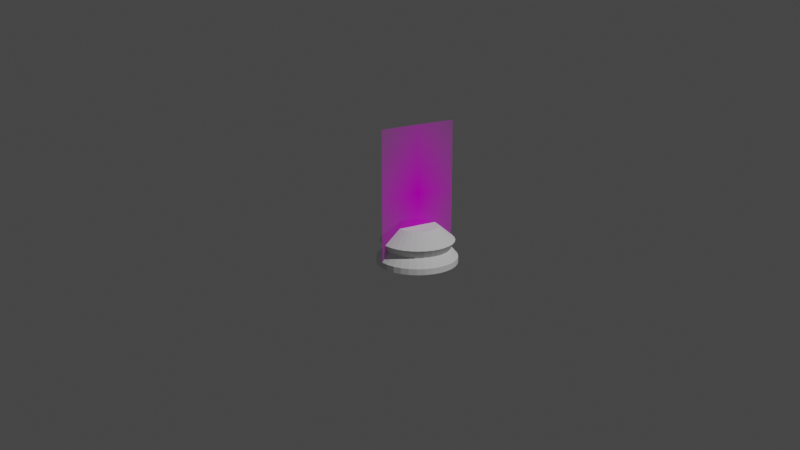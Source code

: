 # Source: Chess_Piece_Base.blend  (saved by Blender 2.80.69; exported with 4.5.12 LTS)
import bpy
from mathutils import Matrix  # noqa: F401  (used for matrix-valued properties, if any)

bpy.ops.wm.read_factory_settings(use_empty=True)
scene = bpy.context.scene
scene.name = 'Scene'

# ---- collections
col_collection = bpy.data.collections.new('Collection'); scene.collection.children.link(col_collection)

# ---- images (referenced by path relative to the original .blend; pixels are not part of the script)
import os
ASSET_DIR = os.environ.get("B2B_ASSET_DIR", "")  # directory of the original .blend (textures are referenced by path, not embedded)
HERE = os.path.dirname(os.path.abspath(__file__))  # packed textures are extracted next to this script under _unpacked/

def load_image(name, relpath, width, height, colorspace="sRGB"):
    """Load a texture the original file referenced (path relative to the .blend, or extracted next to this script)."""
    p = next((c for c in (os.path.join(HERE, relpath), os.path.join(ASSET_DIR, relpath)) if relpath and os.path.exists(c)), "")
    if p:
        img = bpy.data.images.load(p, check_existing=True)
        img.name = name
    else:  # same state as the original file: an image datablock whose file is absent (Cycles renders it pink)
        img = bpy.data.images.new(name, width, height)
        img.source = "FILE"
        img.filepath = "//" + (relpath or name)
    img.colorspace_settings.name = colorspace
    return img
img_staunton_pawn_png = load_image('Staunton Pawn.png', 'Staunton Pawn.png', 1024, 1024, 'sRGB')

# ---- materials (node trees are filled in below, after node groups)
mat_staunton_pawn = bpy.data.materials.new('Staunton Pawn')
mat_staunton_pawn.use_transparent_shadow = False
mat_staunton_pawn.roughness = 0.25

# ---- material node trees
mat_staunton_pawn.use_nodes = True; mat_staunton_pawn.node_tree.nodes.clear()
_N = mat_staunton_pawn.node_tree.nodes; _L = mat_staunton_pawn.node_tree.links
n0 = _N.new('ShaderNodeOutputMaterial'); n0.name = 'Material Output'; n0.location = (300, 300)
n1 = _N.new('ShaderNodeTexImage'); n1.name = 'Image Texture'; n1.location = (-400, 60)
n1.image = img_staunton_pawn_png
n1.extension = 'CLIP'
n2 = _N.new('ShaderNodeBsdfDiffuse'); n2.name = 'Diffuse BSDF'; n2.location = (-200, 60)
n3 = _N.new('ShaderNodeBsdfTransparent'); n3.name = 'Transparent BSDF'; n3.location = (-200, 240)
n4 = _N.new('ShaderNodeMixShader'); n4.name = 'Mix Shader'; n4.location = (0, 300)
_L.new(n1.outputs[0], n2.inputs[0])
_L.new(n1.outputs[1], n4.inputs[0])
_L.new(n3.outputs[0], n4.inputs[1])
_L.new(n2.outputs[0], n4.inputs[2])
_L.new(n4.outputs[0], n0.inputs[0])
n0.is_active_output = True

# ---- world
world_world = bpy.data.worlds.new('World'); scene.world = world_world
world_world.use_nodes = True; world_world.node_tree.nodes.clear()
_N = world_world.node_tree.nodes; _L = world_world.node_tree.links
n0 = _N.new('ShaderNodeOutputWorld'); n0.name = 'World Output'; n0.location = (300, 300)
n1 = _N.new('ShaderNodeBackground'); n1.name = 'Background'; n1.location = (10, 300)
n1.inputs[0].default_value = (0.05088, 0.05088, 0.05088, 1.0)
_L.new(n1.outputs[0], n0.inputs[0])
n0.is_active_output = True
world_world.color = (0.05088, 0.05088, 0.05088)
world_world.use_sun_shadow = False
world_world.sun_shadow_jitter_overblur = 0.0

# ---- cameras
cam_camera = bpy.data.cameras.new('Camera')
cam_camera.clip_start = 0.01
cam_camera.clip_end = 100.0
cam_camera.ortho_scale = 7.314
cam_camera.dof.focus_distance = 0.0
cam_camera.dof.aperture_fstop = 128.0

# ---- lights
light_light = bpy.data.lights.new('Light', 'POINT')
light_light.transmission_factor = 0.0
light_light.cutoff_distance = 30.0
light_light.energy = 1000.0
light_light.shadow_buffer_clip_start = 1.001
light_light.shadow_soft_size = 0.1
light_light.shadow_maximum_resolution = 0.006
light_light.use_absolute_resolution = True

# ---- meshes
me_staunton_pawn = bpy.data.meshes.new('Staunton Pawn')
me_staunton_pawn.from_pydata([(-0.015, 0.0, -2.62e-09), (0.015, 0.0, -2.62e-09), (-0.015, 0.0511, -2.62e-09), (0.015, 0.0511, -2.62e-09)], [], [(0, 1, 3, 2)])
_uv = me_staunton_pawn.uv_layers.new(name='UVMap')
_uv.uv.foreach_set('vector', [0.0, 0.0, 1.0, 0.0, 1.0, 1.0, 0.0, 1.0])
me_staunton_pawn.materials.append(mat_staunton_pawn)
me_staunton_pawn.use_remesh_preserve_volume = False
me_staunton_pawn.use_remesh_preserve_attributes = False
me_staunton_pawn.use_mirror_vertex_groups = False
me_staunton_pawn.update()
me_cylinder_001 = bpy.data.meshes.new('Cylinder.001')
me_cylinder_001.from_pydata([(-1.666e-09, 0.015, -5.588e-09), (-8.435e-10, 0.007593, 0.0137), (0.002926, 0.01471, -5.588e-09), (0.001481, 0.007448, 0.0137), (0.00574, 0.01386, -5.588e-09), (0.002906, 0.007015, 0.0137), (0.008334, 0.01247, -5.588e-09), (0.004219, 0.006314, 0.0137), (0.01061, 0.01061, -5.588e-09), (0.005369, 0.005369, 0.0137), (0.01247, 0.008334, -5.588e-09), (0.006314, 0.004219, 0.0137), (0.01386, 0.00574, -5.588e-09), (0.007015, 0.002906, 0.0137), (0.01471, 0.002926, -5.588e-09), (0.007448, 0.001481, 0.0137), (0.015, -3.844e-09, -5.588e-09), (0.007593, -1.946e-09, 0.0137), (0.01471, -0.002926, -5.588e-09), (0.007448, -0.001481, 0.0137), (0.01386, -0.00574, -5.588e-09), (0.007015, -0.002906, 0.0137), (0.01247, -0.008334, -5.588e-09), (0.006314, -0.004219, 0.0137), (0.01061, -0.01061, -5.588e-09), (0.005369, -0.005369, 0.0137), (0.008334, -0.01247, -5.588e-09), (0.004219, -0.006314, 0.0137), (0.00574, -0.01386, -5.588e-09), (0.002906, -0.007015, 0.0137), (0.002926, -0.01471, -5.588e-09), (0.001481, -0.007448, 0.0137), (-6.554e-09, -0.015, -5.588e-09), (-3.318e-09, -0.007593, 0.0137), (-0.002926, -0.01471, -5.588e-09), (-0.001481, -0.007448, 0.0137), (-0.00574, -0.01386, -5.588e-09), (-0.002906, -0.007015, 0.0137), (-0.008334, -0.01247, -5.588e-09), (-0.004219, -0.006314, 0.0137), (-0.01061, -0.01061, -5.588e-09), (-0.005369, -0.005369, 0.0137), (-0.01247, -0.008334, -5.588e-09), (-0.006314, -0.004219, 0.0137), (-0.01386, -0.00574, -5.588e-09), (-0.007015, -0.002906, 0.0137), (-0.01471, -0.002926, -5.588e-09), (-0.007448, -0.001481, 0.0137), (-0.015, 9.507e-09, -5.588e-09), (-0.007593, 4.813e-09, 0.0137), (-0.01471, 0.002926, -5.588e-09), (-0.007448, 0.001481, 0.0137), (-0.01386, 0.00574, -5.588e-09), (-0.007015, 0.002906, 0.0137), (-0.01247, 0.008334, -5.588e-09), (-0.006314, 0.004219, 0.0137), (-0.01061, 0.01061, -5.588e-09), (-0.005369, 0.005369, 0.0137), (-0.008334, 0.01247, -5.588e-09), (-0.004219, 0.006314, 0.0137), (-0.00574, 0.01386, -5.588e-09), (-0.002906, 0.007015, 0.0137), (-0.002926, 0.01471, -5.588e-09), (-0.001481, 0.007448, 0.0137), (-1.382e-09, 0.0122, 0.005492), (0.0001449, 0.01377, 0.008483), (0.00238, 0.01197, 0.005492), (0.002828, 0.01351, 0.008483), (0.004669, 0.01127, 0.005492), (0.005408, 0.01273, 0.008483), (0.006778, 0.01014, 0.005492), (0.007786, 0.01146, 0.008483), (0.008627, 0.008627, 0.005492), (0.00987, 0.009746, 0.008483), (0.01014, 0.006778, 0.005492), (0.01158, 0.007662, 0.008483), (0.01127, 0.004669, 0.005492), (0.01285, 0.005284, 0.008483), (0.01197, 0.00238, 0.005492), (0.01363, 0.002704, 0.008483), (0.0122, -3.171e-09, 0.005492), (0.0139, 2.041e-05, 0.008483), (0.01197, -0.00238, 0.005492), (0.01363, -0.002663, 0.008483), (0.01127, -0.004669, 0.005492), (0.01285, -0.005243, 0.008483), (0.01014, -0.006778, 0.005492), (0.01158, -0.007621, 0.008483), (0.008627, -0.008627, 0.005492), (0.00987, -0.009705, 0.008483), (0.006778, -0.01014, 0.005492), (0.007786, -0.01142, 0.008483), (0.004669, -0.01127, 0.005492), (0.005408, -0.01269, 0.008483), (0.00238, -0.01197, 0.005492), (0.002828, -0.01347, 0.008483), (-5.358e-09, -0.0122, 0.005492), (0.0001449, -0.01373, 0.008483), (-0.00238, -0.01197, 0.005492), (-0.002538, -0.01347, 0.008483), (-0.004669, -0.01127, 0.005492), (-0.005119, -0.01269, 0.008483), (-0.006778, -0.01014, 0.005492), (-0.007496, -0.01142, 0.008483), (-0.008627, -0.008627, 0.005492), (-0.009581, -0.009705, 0.008483), (-0.01014, -0.006778, 0.005492), (-0.01129, -0.007621, 0.008483), (-0.01127, -0.004669, 0.005492), (-0.01256, -0.005243, 0.008483), (-0.01197, -0.00238, 0.005492), (-0.01334, -0.002663, 0.008483), (-0.0122, 7.689e-09, 0.005492), (-0.01361, 2.042e-05, 0.008483), (-0.01197, 0.00238, 0.005492), (-0.01334, 0.002704, 0.008483), (-0.01127, 0.004669, 0.005492), (-0.01256, 0.005284, 0.008483), (-0.01014, 0.006778, 0.005492), (-0.01129, 0.007662, 0.008483), (-0.008627, 0.008627, 0.005492), (-0.009581, 0.009746, 0.008483), (-0.006778, 0.01014, 0.005492), (-0.007496, 0.01146, 0.008483), (-0.004669, 0.01127, 0.005492), (-0.005118, 0.01273, 0.008483), (-0.00238, 0.01197, 0.005492), (-0.002538, 0.01351, 0.008483), (-1.486e-09, 0.01334, 0.004201), (0.00261, 0.01308, 0.004201), (0.005119, 0.01232, 0.004201), (0.007432, 0.01108, 0.004201), (0.009459, 0.009418, 0.004201), (0.01112, 0.007391, 0.004201), (0.01236, 0.005078, 0.004201), (0.01312, 0.002569, 0.004201), (0.01338, -4.066e-05, 0.004201), (0.01312, -0.00265, 0.004201), (0.01236, -0.00516, 0.004201), (0.01112, -0.007472, 0.004201), (0.009459, -0.009499, 0.004201), (0.007432, -0.01116, 0.004201), (0.005119, -0.0124, 0.004201), (0.00261, -0.01316, 0.004201), (-5.844e-09, -0.01342, 0.004201), (-0.00261, -0.01316, 0.004201), (-0.005119, -0.0124, 0.004201), (-0.007432, -0.01116, 0.004201), (-0.009459, -0.009499, 0.004201), (-0.01112, -0.007472, 0.004201), (-0.01236, -0.00516, 0.004201), (-0.01312, -0.00265, 0.004201), (-0.01338, -4.065e-05, 0.004201), (-0.01312, 0.002569, 0.004201), (-0.01236, 0.005078, 0.004201), (-0.01112, 0.007391, 0.004201), (-0.009459, 0.009418, 0.004201), (-0.007432, 0.01108, 0.004201), (-0.005119, 0.01232, 0.004201), (-0.00261, 0.01308, 0.004201), (0.002926, 0.01471, 0.002251), (0.00574, 0.01386, 0.002251), (0.008334, 0.01247, 0.002251), (0.01061, 0.01061, 0.002251), (0.01247, 0.008334, 0.002251), (0.01386, 0.00574, 0.002251), (0.01471, 0.002926, 0.002251), (0.015, -3.844e-09, 0.002251), (0.01471, -0.002926, 0.002251), (0.01386, -0.00574, 0.002251), (0.01247, -0.008334, 0.002251), (0.01061, -0.01061, 0.002251), (0.008334, -0.01247, 0.002251), (0.00574, -0.01386, 0.002251), (0.002926, -0.01471, 0.002251), (-6.554e-09, -0.015, 0.002251), (-0.002926, -0.01471, 0.002251), (-0.00574, -0.01386, 0.002251), (-0.008334, -0.01247, 0.002251), (-0.01061, -0.01061, 0.002251), (-0.01247, -0.008334, 0.002251), (-0.01386, -0.00574, 0.002251), (-0.01471, -0.002926, 0.002251), (-0.015, 9.507e-09, 0.002251), (-0.01471, 0.002926, 0.002251), (-0.01386, 0.00574, 0.002251), (-0.01247, 0.008334, 0.002251), (-0.01061, 0.01061, 0.002251), (-0.008334, 0.01247, 0.002251), (-0.00574, 0.01386, 0.002251), (-0.002926, 0.01471, 0.002251), (-1.666e-09, 0.015, 0.002251)], [], [(3, 1, 63, 61, 59, 57, 55, 53, 51, 49, 47, 45, 43, 41, 39, 37, 35, 33, 31, 29, 27, 25, 23, 21, 19, 17, 15, 13, 11, 9, 7, 5), (0, 2, 4, 6, 8, 10, 12, 14, 16, 18, 20, 22, 24, 26, 28, 30, 32, 34, 36, 38, 40, 42, 44, 46, 48, 50, 52, 54, 56, 58, 60, 62), (160, 191, 128, 129), (161, 160, 129, 130), (162, 161, 130, 131), (163, 162, 131, 132), (164, 163, 132, 133), (165, 164, 133, 134), (166, 165, 134, 135), (167, 166, 135, 136), (168, 167, 136, 137), (169, 168, 137, 138), (170, 169, 138, 139), (171, 170, 139, 140), (172, 171, 140, 141), (173, 172, 141, 142), (174, 173, 142, 143), (175, 174, 143, 144), (176, 175, 144, 145), (177, 176, 145, 146), (178, 177, 146, 147), (179, 178, 147, 148), (180, 179, 148, 149), (181, 180, 149, 150), (182, 181, 150, 151), (183, 182, 151, 152), (184, 183, 152, 153), (185, 184, 153, 154), (186, 185, 154, 155), (187, 186, 155, 156), (188, 187, 156, 157), (189, 188, 157, 158), (190, 189, 158, 159), (191, 190, 159, 128), (62, 190, 191, 0), (60, 189, 190, 62), (58, 188, 189, 60), (56, 187, 188, 58), (54, 186, 187, 56), (52, 185, 186, 54), (50, 184, 185, 52), (48, 183, 184, 50), (46, 182, 183, 48), (44, 181, 182, 46), (42, 180, 181, 44), (40, 179, 180, 42), (38, 178, 179, 40), (36, 177, 178, 38), (34, 176, 177, 36), (32, 175, 176, 34), (30, 174, 175, 32), (28, 173, 174, 30), (26, 172, 173, 28), (24, 171, 172, 26), (22, 170, 171, 24), (20, 169, 170, 22), (18, 168, 169, 20), (16, 167, 168, 18), (14, 166, 167, 16), (12, 165, 166, 14), (10, 164, 165, 12), (8, 163, 164, 10), (6, 162, 163, 8), (129, 128, 64, 66), (128, 159, 126, 64), (130, 129, 66, 68), (131, 130, 68, 70), (132, 131, 70, 72), (133, 132, 72, 74), (134, 133, 74, 76), (135, 134, 76, 78), (136, 135, 78, 80), (137, 136, 80, 82), (138, 137, 82, 84), (139, 138, 84, 86), (140, 139, 86, 88), (141, 140, 88, 90), (142, 141, 90, 92), (143, 142, 92, 94), (144, 143, 94, 96), (145, 144, 96, 98), (146, 145, 98, 100), (147, 146, 100, 102), (148, 147, 102, 104), (149, 148, 104, 106), (150, 149, 106, 108), (151, 150, 108, 110), (152, 151, 110, 112), (153, 152, 112, 114), (154, 153, 114, 116), (155, 154, 116, 118), (156, 155, 118, 120), (157, 156, 120, 122), (158, 157, 122, 124), (159, 158, 124, 126), (4, 161, 162, 6), (125, 123, 59, 61), (127, 125, 61, 63), (127, 65, 64, 126), (123, 121, 57, 59), (125, 127, 126, 124), (121, 119, 55, 57), (123, 125, 124, 122), (119, 117, 53, 55), (121, 123, 122, 120), (117, 115, 51, 53), (119, 121, 120, 118), (115, 113, 49, 51), (117, 119, 118, 116), (113, 111, 47, 49), (115, 117, 116, 114), (111, 109, 45, 47), (113, 115, 114, 112), (109, 107, 43, 45), (111, 113, 112, 110), (107, 105, 41, 43), (109, 111, 110, 108), (105, 103, 39, 41), (107, 109, 108, 106), (103, 101, 37, 39), (105, 107, 106, 104), (101, 99, 35, 37), (103, 105, 104, 102), (99, 97, 33, 35), (101, 103, 102, 100), (97, 95, 31, 33), (99, 101, 100, 98), (95, 93, 29, 31), (97, 99, 98, 96), (93, 91, 27, 29), (95, 97, 96, 94), (91, 89, 25, 27), (93, 95, 94, 92), (89, 87, 23, 25), (91, 93, 92, 90), (87, 85, 21, 23), (89, 91, 90, 88), (85, 83, 19, 21), (87, 89, 88, 86), (83, 81, 17, 19), (85, 87, 86, 84), (81, 79, 15, 17), (83, 85, 84, 82), (79, 77, 13, 15), (81, 83, 82, 80), (77, 75, 11, 13), (79, 81, 80, 78), (75, 73, 9, 11), (77, 79, 78, 76), (73, 71, 7, 9), (75, 77, 76, 74), (71, 69, 5, 7), (73, 75, 74, 72), (69, 67, 3, 5), (71, 73, 72, 70), (67, 65, 1, 3), (69, 71, 70, 68), (67, 69, 68, 66), (65, 67, 66, 64), (0, 191, 160, 2), (2, 160, 161, 4), (127, 63, 1, 65)])
_uv = me_cylinder_001.uv_layers.new(name='UVMap')
_uv.uv.foreach_set('vector', [0.2968, 0.4854, 0.25, 0.49, 0.2032, 0.4854, 0.1582, 0.4717, 0.1167, 0.4496, 0.08029, 0.4197, 0.05045, 0.3833, 0.02827, 0.3418, 0.01461, 0.2968, 0.01, 0.25, 0.01461, 0.2032, 0.02827, 0.1582, 0.05045, 0.1167, 0.08029, 0.08029, 0.1167, 0.05045, 0.1582, 0.02827, 0.2032, 0.01461, 0.25, 0.01, 0.2968, 0.01461, 0.3418, 0.02827, 0.3833, 0.05045, 0.4197, 0.08029, 0.4496, 0.1167, 0.4717, 0.1582, 0.4854, 0.2032, 0.49, 0.25, 0.4854, 0.2968, 0.4717, 0.3418, 0.4496, 0.3833, 0.4197, 0.4197, 0.3833, 0.4496, 0.3418, 0.4717, 0.75, 0.49, 0.7968, 0.4854, 0.8418, 0.4717, 0.8833, 0.4496, 0.9197, 0.4197, 0.9496, 0.3833, 0.9717, 0.3418, 0.9854, 0.2968, 0.99, 0.25, 0.9854, 0.2032, 0.9717, 0.1582, 0.9496, 0.1167, 0.9197, 0.08029, 0.8833, 0.05045, 0.8418, 0.02827, 0.7968, 0.01461, 0.75, 0.01, 0.7032, 0.01461, 0.6582, 0.02827, 0.6167, 0.05045, 0.5803, 0.08029, 0.5504, 0.1167, 0.5283, 0.1582, 0.5146, 0.2032, 0.51, 0.25, 0.5146, 0.2968, 0.5283, 0.3418, 0.5504, 0.3833, 0.5803, 0.4197, 0.6167, 0.4496, 0.6582, 0.4717, 0.7032, 0.4854, 0.9688, 0.5822, 1.0, 0.5822, 1.0, 0.665, 0.9688, 0.665, 0.9375, 0.5822, 0.9688, 0.5822, 0.9688, 0.665, 0.9375, 0.665, 0.9062, 0.5822, 0.9375, 0.5822, 0.9375, 0.665, 0.9062, 0.665, 0.875, 0.5822, 0.9062, 0.5822, 0.9062, 0.665, 0.875, 0.665, 0.8438, 0.5822, 0.875, 0.5822, 0.875, 0.665, 0.8438, 0.665, 0.8125, 0.5822, 0.8438, 0.5822, 0.8438, 0.665, 0.8125, 0.665, 0.7812, 0.5822, 0.8125, 0.5822, 0.8125, 0.665, 0.7812, 0.665, 0.75, 0.5822, 0.7812, 0.5822, 0.7812, 0.665, 0.75, 0.665, 0.7188, 0.5822, 0.75, 0.5822, 0.75, 0.665, 0.7188, 0.665, 0.6875, 0.5822, 0.7188, 0.5822, 0.7188, 0.665, 0.6875, 0.665, 0.6562, 0.5822, 0.6875, 0.5822, 0.6875, 0.665, 0.6562, 0.665, 0.625, 0.5822, 0.6562, 0.5822, 0.6562, 0.665, 0.625, 0.665, 0.5938, 0.5822, 0.625, 0.5822, 0.625, 0.665, 0.5938, 0.665, 0.5625, 0.5822, 0.5938, 0.5822, 0.5938, 0.665, 0.5625, 0.665, 0.5312, 0.5822, 0.5625, 0.5822, 0.5625, 0.665, 0.5312, 0.665, 0.5, 0.5822, 0.5312, 0.5822, 0.5312, 0.665, 0.5, 0.665, 0.4688, 0.5822, 0.5, 0.5822, 0.5, 0.665, 0.4688, 0.665, 0.4375, 0.5822, 0.4688, 0.5822, 0.4688, 0.665, 0.4375, 0.665, 0.4062, 0.5822, 0.4375, 0.5822, 0.4375, 0.665, 0.4063, 0.665, 0.375, 0.5822, 0.4062, 0.5822, 0.4062, 0.665, 0.375, 0.665, 0.3438, 0.5822, 0.375, 0.5822, 0.375, 0.665, 0.3438, 0.665, 0.3125, 0.5822, 0.3438, 0.5822, 0.3438, 0.665, 0.3125, 0.665, 0.2812, 0.5822, 0.3125, 0.5822, 0.3125, 0.665, 0.2812, 0.665, 0.25, 0.5822, 0.2812, 0.5822, 0.2812, 0.665, 0.25, 0.665, 0.2188, 0.5822, 0.25, 0.5822, 0.25, 0.665, 0.2188, 0.665, 0.1875, 0.5822, 0.2188, 0.5822, 0.2188, 0.665, 0.1875, 0.665, 0.1562, 0.5822, 0.1875, 0.5822, 0.1875, 0.665, 0.1562, 0.665, 0.125, 0.5822, 0.1562, 0.5822, 0.1562, 0.665, 0.125, 0.665, 0.09375, 0.5822, 0.125, 0.5822, 0.125, 0.665, 0.09375, 0.665, 0.0625, 0.5822, 0.09375, 0.5822, 0.09375, 0.665, 0.0625, 0.665, 0.03125, 0.5822, 0.0625, 0.5822, 0.0625, 0.665, 0.03125, 0.665, -7.226e-10, 0.5822, 0.03125, 0.5822, 0.03125, 0.665, -1.816e-09, 0.665, 0.03125, 0.5, 0.03125, 0.5822, -7.226e-10, 0.5822, 0.0, 0.5, 0.0625, 0.5, 0.0625, 0.5822, 0.03125, 0.5822, 0.03125, 0.5, 0.09375, 0.5, 0.09375, 0.5822, 0.0625, 0.5822, 0.0625, 0.5, 0.125, 0.5, 0.125, 0.5822, 0.09375, 0.5822, 0.09375, 0.5, 0.1562, 0.5, 0.1562, 0.5822, 0.125, 0.5822, 0.125, 0.5, 0.1875, 0.5, 0.1875, 0.5822, 0.1562, 0.5822, 0.1562, 0.5, 0.2188, 0.5, 0.2188, 0.5822, 0.1875, 0.5822, 0.1875, 0.5, 0.25, 0.5, 0.25, 0.5822, 0.2188, 0.5822, 0.2188, 0.5, 0.2812, 0.5, 0.2812, 0.5822, 0.25, 0.5822, 0.25, 0.5, 0.3125, 0.5, 0.3125, 0.5822, 0.2812, 0.5822, 0.2812, 0.5, 0.3438, 0.5, 0.3438, 0.5822, 0.3125, 0.5822, 0.3125, 0.5, 0.375, 0.5, 0.375, 0.5822, 0.3438, 0.5822, 0.3438, 0.5, 0.4062, 0.5, 0.4062, 0.5822, 0.375, 0.5822, 0.375, 0.5, 0.4375, 0.5, 0.4375, 0.5822, 0.4062, 0.5822, 0.4062, 0.5, 0.4688, 0.5, 0.4688, 0.5822, 0.4375, 0.5822, 0.4375, 0.5, 0.5, 0.5, 0.5, 0.5822, 0.4688, 0.5822, 0.4688, 0.5, 0.5312, 0.5, 0.5312, 0.5822, 0.5, 0.5822, 0.5, 0.5, 0.5625, 0.5, 0.5625, 0.5822, 0.5312, 0.5822, 0.5312, 0.5, 0.5938, 0.5, 0.5938, 0.5822, 0.5625, 0.5822, 0.5625, 0.5, 0.625, 0.5, 0.625, 0.5822, 0.5938, 0.5822, 0.5938, 0.5, 0.6562, 0.5, 0.6562, 0.5822, 0.625, 0.5822, 0.625, 0.5, 0.6875, 0.5, 0.6875, 0.5822, 0.6562, 0.5822, 0.6562, 0.5, 0.7188, 0.5, 0.7188, 0.5822, 0.6875, 0.5822, 0.6875, 0.5, 0.75, 0.5, 0.75, 0.5822, 0.7188, 0.5822, 0.7188, 0.5, 0.7812, 0.5, 0.7812, 0.5822, 0.75, 0.5822, 0.75, 0.5, 0.8125, 0.5, 0.8125, 0.5822, 0.7812, 0.5822, 0.7812, 0.5, 0.8438, 0.5, 0.8438, 0.5822, 0.8125, 0.5822, 0.8125, 0.5, 0.875, 0.5, 0.875, 0.5822, 0.8438, 0.5822, 0.8438, 0.5, 0.9062, 0.5, 0.9062, 0.5822, 0.875, 0.5822, 0.875, 0.5, 0.9688, 0.665, 1.0, 0.665, 0.9999, 0.6992, 0.9686, 0.699, -1.816e-09, 0.665, 0.03125, 0.665, 0.03112, 0.699, -0.0001613, 0.6988, 0.9375, 0.665, 0.9688, 0.665, 0.9686, 0.699, 0.9374, 0.6991, 0.9062, 0.665, 0.9375, 0.665, 0.9374, 0.6991, 0.9062, 0.6991, 0.875, 0.665, 0.9062, 0.665, 0.9062, 0.6991, 0.8749, 0.6991, 0.8438, 0.665, 0.875, 0.665, 0.8749, 0.6991, 0.8437, 0.6991, 0.8125, 0.665, 0.8438, 0.665, 0.8437, 0.6991, 0.8125, 0.6991, 0.7812, 0.665, 0.8125, 0.665, 0.8125, 0.6991, 0.7812, 0.6991, 0.75, 0.665, 0.7812, 0.665, 0.7812, 0.6991, 0.75, 0.6991, 0.7188, 0.665, 0.75, 0.665, 0.75, 0.6991, 0.7188, 0.6991, 0.6875, 0.665, 0.7188, 0.665, 0.7188, 0.6991, 0.6876, 0.6991, 0.6562, 0.665, 0.6875, 0.665, 0.6876, 0.6991, 0.6563, 0.6991, 0.625, 0.665, 0.6562, 0.665, 0.6563, 0.6991, 0.6251, 0.6991, 0.5938, 0.665, 0.625, 0.665, 0.6251, 0.6991, 0.5939, 0.699, 0.5625, 0.665, 0.5938, 0.665, 0.5939, 0.699, 0.5626, 0.699, 0.5312, 0.665, 0.5625, 0.665, 0.5626, 0.699, 0.5314, 0.699, 0.5, 0.665, 0.5312, 0.665, 0.5314, 0.699, 0.5001, 0.699, 0.4688, 0.665, 0.5, 0.665, 0.5001, 0.699, 0.4689, 0.699, 0.4375, 0.665, 0.4688, 0.665, 0.4689, 0.699, 0.4376, 0.699, 0.4063, 0.665, 0.4375, 0.665, 0.4376, 0.699, 0.4063, 0.699, 0.375, 0.665, 0.4062, 0.665, 0.4063, 0.699, 0.3751, 0.699, 0.3438, 0.665, 0.375, 0.665, 0.3751, 0.699, 0.3438, 0.699, 0.3125, 0.665, 0.3438, 0.665, 0.3438, 0.699, 0.3125, 0.699, 0.2812, 0.665, 0.3125, 0.665, 0.3125, 0.699, 0.2813, 0.699, 0.25, 0.665, 0.2812, 0.665, 0.2813, 0.699, 0.25, 0.699, 0.2188, 0.665, 0.25, 0.665, 0.25, 0.699, 0.2187, 0.699, 0.1875, 0.665, 0.2188, 0.665, 0.2187, 0.699, 0.1874, 0.699, 0.1562, 0.665, 0.1875, 0.665, 0.1874, 0.699, 0.1562, 0.699, 0.125, 0.665, 0.1562, 0.665, 0.1562, 0.699, 0.1249, 0.699, 0.09375, 0.665, 0.125, 0.665, 0.1249, 0.699, 0.09364, 0.699, 0.0625, 0.665, 0.09375, 0.665, 0.09364, 0.699, 0.06238, 0.699, 0.03125, 0.665, 0.0625, 0.665, 0.06238, 0.699, 0.03112, 0.699, 0.9375, 0.5, 0.9375, 0.5822, 0.9062, 0.5822, 0.9062, 0.5, 0.0625, 0.756, 0.09375, 0.756, 0.09375, 1.0, 0.0625, 1.0, 0.03125, 0.756, 0.0625, 0.756, 0.0625, 1.0, 0.03125, 1.0, 0.03125, 0.756, 0.0003681, 0.756, -0.0001613, 0.6988, 0.03112, 0.699, 0.09375, 0.756, 0.125, 0.756, 0.125, 1.0, 0.09375, 1.0, 0.0625, 0.756, 0.03125, 0.756, 0.03112, 0.699, 0.06238, 0.699, 0.125, 0.756, 0.1562, 0.756, 0.1562, 1.0, 0.125, 1.0, 0.09375, 0.756, 0.0625, 0.756, 0.06238, 0.699, 0.09364, 0.699, 0.1562, 0.756, 0.1875, 0.756, 0.1875, 1.0, 0.1562, 1.0, 0.125, 0.756, 0.09375, 0.756, 0.09364, 0.699, 0.1249, 0.699, 0.1875, 0.756, 0.2188, 0.756, 0.2188, 1.0, 0.1875, 1.0, 0.1562, 0.756, 0.125, 0.756, 0.1249, 0.699, 0.1562, 0.699, 0.2188, 0.756, 0.25, 0.756, 0.25, 1.0, 0.2188, 1.0, 0.1875, 0.756, 0.1562, 0.756, 0.1562, 0.699, 0.1874, 0.699, 0.25, 0.756, 0.2812, 0.756, 0.2812, 1.0, 0.25, 1.0, 0.2188, 0.756, 0.1875, 0.756, 0.1874, 0.699, 0.2187, 0.699, 0.2812, 0.756, 0.3125, 0.756, 0.3125, 1.0, 0.2812, 1.0, 0.25, 0.756, 0.2188, 0.756, 0.2187, 0.699, 0.25, 0.699, 0.3125, 0.756, 0.3438, 0.756, 0.3438, 1.0, 0.3125, 1.0, 0.2812, 0.756, 0.25, 0.756, 0.25, 0.699, 0.2813, 0.699, 0.3438, 0.756, 0.375, 0.756, 0.375, 1.0, 0.3438, 1.0, 0.3125, 0.756, 0.2812, 0.756, 0.2813, 0.699, 0.3125, 0.699, 0.375, 0.756, 0.4062, 0.756, 0.4062, 1.0, 0.375, 1.0, 0.3438, 0.756, 0.3125, 0.756, 0.3125, 0.699, 0.3438, 0.699, 0.4062, 0.756, 0.4375, 0.756, 0.4375, 1.0, 0.4062, 1.0, 0.375, 0.756, 0.3438, 0.756, 0.3438, 0.699, 0.3751, 0.699, 0.4375, 0.756, 0.4688, 0.756, 0.4688, 1.0, 0.4375, 1.0, 0.4062, 0.756, 0.375, 0.756, 0.3751, 0.699, 0.4063, 0.699, 0.4688, 0.756, 0.5, 0.756, 0.5, 1.0, 0.4688, 1.0, 0.4375, 0.756, 0.4062, 0.756, 0.4063, 0.699, 0.4376, 0.699, 0.5, 0.756, 0.5312, 0.756, 0.5312, 1.0, 0.5, 1.0, 0.4688, 0.756, 0.4375, 0.756, 0.4376, 0.699, 0.4689, 0.699, 0.5312, 0.756, 0.5625, 0.756, 0.5625, 1.0, 0.5312, 1.0, 0.5, 0.756, 0.4688, 0.756, 0.4689, 0.699, 0.5001, 0.699, 0.5625, 0.756, 0.5938, 0.756, 0.5938, 1.0, 0.5625, 1.0, 0.5312, 0.756, 0.5, 0.756, 0.5001, 0.699, 0.5314, 0.699, 0.5938, 0.756, 0.625, 0.756, 0.625, 1.0, 0.5938, 1.0, 0.5625, 0.756, 0.5312, 0.756, 0.5314, 0.699, 0.5626, 0.699, 0.625, 0.756, 0.6562, 0.756, 0.6562, 1.0, 0.625, 1.0, 0.5938, 0.756, 0.5625, 0.756, 0.5626, 0.699, 0.5939, 0.699, 0.6562, 0.756, 0.6875, 0.756, 0.6875, 1.0, 0.6562, 1.0, 0.625, 0.756, 0.5938, 0.756, 0.5939, 0.699, 0.6251, 0.6991, 0.6875, 0.756, 0.7188, 0.756, 0.7188, 1.0, 0.6875, 1.0, 0.6562, 0.756, 0.625, 0.756, 0.6251, 0.6991, 0.6563, 0.6991, 0.7188, 0.756, 0.75, 0.756, 0.75, 1.0, 0.7188, 1.0, 0.6875, 0.756, 0.6562, 0.756, 0.6563, 0.6991, 0.6876, 0.6991, 0.75, 0.756, 0.7812, 0.756, 0.7812, 1.0, 0.75, 1.0, 0.7188, 0.756, 0.6875, 0.756, 0.6876, 0.6991, 0.7188, 0.6991, 0.7812, 0.756, 0.8125, 0.756, 0.8125, 1.0, 0.7812, 1.0, 0.75, 0.756, 0.7188, 0.756, 0.7188, 0.6991, 0.75, 0.6991, 0.8125, 0.756, 0.8438, 0.756, 0.8438, 1.0, 0.8125, 1.0, 0.7812, 0.756, 0.75, 0.756, 0.75, 0.6991, 0.7812, 0.6991, 0.8438, 0.756, 0.875, 0.756, 0.875, 1.0, 0.8438, 1.0, 0.8125, 0.756, 0.7812, 0.756, 0.7812, 0.6991, 0.8125, 0.6991, 0.875, 0.756, 0.9062, 0.756, 0.9062, 1.0, 0.875, 1.0, 0.8438, 0.756, 0.8125, 0.756, 0.8125, 0.6991, 0.8437, 0.6991, 0.9062, 0.756, 0.9375, 0.756, 0.9375, 1.0, 0.9062, 1.0, 0.875, 0.756, 0.8438, 0.756, 0.8437, 0.6991, 0.8749, 0.6991, 0.9375, 0.756, 0.9688, 0.756, 0.9688, 1.0, 0.9375, 1.0, 0.9062, 0.756, 0.875, 0.756, 0.8749, 0.6991, 0.9062, 0.6991, 0.9688, 0.756, 0.9996, 0.756, 1.0, 1.0, 0.9688, 1.0, 0.9375, 0.756, 0.9062, 0.756, 0.9062, 0.6991, 0.9374, 0.6991, 0.9688, 0.756, 0.9375, 0.756, 0.9374, 0.6991, 0.9686, 0.699, 0.9996, 0.756, 0.9688, 0.756, 0.9686, 0.699, 0.9999, 0.6992, 1.0, 0.5, 1.0, 0.5822, 0.9688, 0.5822, 0.9688, 0.5, 0.9688, 0.5, 0.9688, 0.5822, 0.9375, 0.5822, 0.9375, 0.5, 0.03125, 0.756, 0.03125, 1.0, 0.0, 1.0, 0.0003681, 0.756])
me_cylinder_001.use_remesh_preserve_volume = False
me_cylinder_001.use_remesh_preserve_attributes = False
me_cylinder_001.use_mirror_vertex_groups = False
me_cylinder_001.update()

# ---- objects
ob_light = bpy.data.objects.new('Light', light_light)
ob_camera = bpy.data.objects.new('Camera', cam_camera)
ob_staunton_pawn = bpy.data.objects.new('Staunton Pawn', me_staunton_pawn)
ob_cylinder = bpy.data.objects.new('Cylinder', me_cylinder_001)

# ---- transforms, parenting, visibility, modifiers, constraints
ob_light.location = (4.076, 1.005, 5.904)
ob_light.rotation_euler = (0.6503, 0.05522, 1.866)
ob_light.lock_rotations_4d = False
ob_light.empty_display_type = 'ARROWS'
ob_light.color = (0.0, 0.0, 0.0, 0.0)
ob_light.lineart.crease_threshold = 0.0
ob_camera.location = (0.3201, -0.2112, 0.1387)
ob_camera.rotation_euler = (1.256, -3.76e-07, 1.004)
ob_camera.lock_rotations_4d = False
ob_camera.empty_display_type = 'ARROWS'
ob_camera.color = (0.0, 0.0, 0.0, 0.0)
ob_camera.display_type = 'WIRE'
ob_camera.lineart.crease_threshold = 0.0
ob_staunton_pawn.location = (0.0, 0.0, 0.0)
ob_staunton_pawn.rotation_euler = (1.571, 0.0, 1.571)
ob_staunton_pawn.lineart.crease_threshold = 0.0
ob_cylinder.location = (1.666e-09, 4.977e-09, 0.0)
ob_cylinder.lineart.crease_threshold = 0.0

# ---- collection membership
col_collection.objects.link(ob_light)
col_collection.objects.link(ob_camera)
col_collection.objects.link(ob_staunton_pawn)
col_collection.objects.link(ob_cylinder)

# ---- scene / render settings (as saved in the file)
scene.camera = ob_camera
scene.frame_start = 1; scene.frame_end = 250; scene.frame_set(1)
scene.render.engine = 'BLENDER_EEVEE_NEXT'
scene.cycles.use_denoising = False
scene.cycles.samples = 128
scene.cycles.sampling_pattern = 'TABULATED_SOBOL'
scene.cycles.use_adaptive_sampling = False
scene.cycles.use_light_tree = False
scene.view_settings.view_transform = 'Filmic'
bpy.context.view_layer.update()

